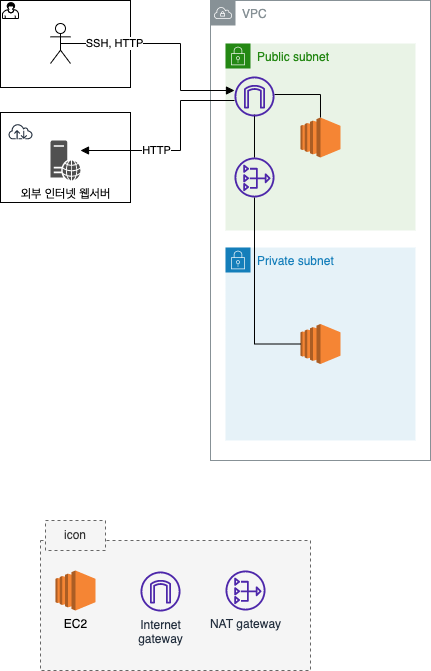

The diagram above was exported from draw.io. Its source (the exported page's mxGraphModel, read from the mxfile embedded in the PNG):
<mxGraphModel dx="991" dy="1554" grid="1" gridSize="10" guides="1" tooltips="1" connect="1" arrows="1" fold="1" page="1" pageScale="1" pageWidth="1169" pageHeight="827" math="0" shadow="0">
  <root>
    <mxCell id="0" />
    <mxCell id="1" parent="0" />
    <mxCell id="R6uI5N3SGkkTVIwYfBwB-4" value="" style="rounded=0;whiteSpace=wrap;html=1;" parent="1" vertex="1">
      <mxGeometry x="110" y="-568" width="130" height="90" as="geometry" />
    </mxCell>
    <mxCell id="R6uI5N3SGkkTVIwYfBwB-2" value="" style="points=[[0.25,0,0],[0.5,0,0],[0.75,0,0],[1,0.25,0],[1,0.5,0],[1,0.75,0],[0.75,1,0],[0.5,1,0],[0.25,1,0],[0,0.75,0],[0,0.5,0],[0,0.25,0]];shape=mxgraph.bpmn.task;whiteSpace=wrap;size=10;taskMarker=user;shadow=0;" parent="1" vertex="1">
      <mxGeometry x="110" y="-680" width="130" height="87" as="geometry" />
    </mxCell>
    <mxCell id="R6uI5N3SGkkTVIwYfBwB-3" value="" style="sketch=0;outlineConnect=0;fontColor=#232F3E;gradientColor=none;strokeColor=#232F3E;fillColor=#ffffff;dashed=0;verticalLabelPosition=bottom;verticalAlign=top;align=center;html=1;fontSize=12;fontStyle=0;aspect=fixed;shape=mxgraph.aws4.resourceIcon;resIcon=mxgraph.aws4.internet;" parent="1" vertex="1">
      <mxGeometry x="115" y="-564" width="30" height="30" as="geometry" />
    </mxCell>
    <mxCell id="R6uI5N3SGkkTVIwYfBwB-5" value="VPC" style="sketch=0;outlineConnect=0;gradientColor=none;html=1;whiteSpace=wrap;fontSize=12;fontStyle=0;shape=mxgraph.aws4.group;grIcon=mxgraph.aws4.group_vpc;strokeColor=#879196;fillColor=none;verticalAlign=top;align=left;spacingLeft=30;fontColor=#879196;dashed=0;" parent="1" vertex="1">
      <mxGeometry x="320" y="-680" width="220" height="460" as="geometry" />
    </mxCell>
    <mxCell id="R6uI5N3SGkkTVIwYfBwB-24" value="Public subnet" style="points=[[0,0],[0.25,0],[0.5,0],[0.75,0],[1,0],[1,0.25],[1,0.5],[1,0.75],[1,1],[0.75,1],[0.5,1],[0.25,1],[0,1],[0,0.75],[0,0.5],[0,0.25]];outlineConnect=0;gradientColor=none;html=1;whiteSpace=wrap;fontSize=12;fontStyle=0;container=1;pointerEvents=0;collapsible=0;recursiveResize=0;shape=mxgraph.aws4.group;grIcon=mxgraph.aws4.group_security_group;grStroke=0;strokeColor=#248814;fillColor=#E9F3E6;verticalAlign=top;align=left;spacingLeft=30;fontColor=#248814;dashed=0;" parent="1" vertex="1">
      <mxGeometry x="335" y="-637" width="190" height="187" as="geometry" />
    </mxCell>
    <mxCell id="R6uI5N3SGkkTVIwYfBwB-8" value="" style="outlineConnect=0;dashed=0;verticalLabelPosition=bottom;verticalAlign=top;align=center;html=1;shape=mxgraph.aws3.ec2;fillColor=#F58534;gradientColor=none;" parent="R6uI5N3SGkkTVIwYfBwB-24" vertex="1">
      <mxGeometry x="75" y="74" width="40" height="40" as="geometry" />
    </mxCell>
    <mxCell id="unLPfYza83evG2cnuupM-11" value="" style="sketch=0;outlineConnect=0;fontColor=#232F3E;gradientColor=none;fillColor=#4D27AA;strokeColor=none;dashed=0;verticalLabelPosition=bottom;verticalAlign=top;align=center;html=1;fontSize=12;fontStyle=0;aspect=fixed;pointerEvents=1;shape=mxgraph.aws4.nat_gateway;rounded=0;shadow=0;" parent="R6uI5N3SGkkTVIwYfBwB-24" vertex="1">
      <mxGeometry x="9" y="114" width="40" height="40" as="geometry" />
    </mxCell>
    <mxCell id="R6uI5N3SGkkTVIwYfBwB-17" style="edgeStyle=orthogonalEdgeStyle;rounded=0;orthogonalLoop=1;jettySize=auto;html=1;endArrow=block;endFill=1;" parent="1" source="unLPfYza83evG2cnuupM-9" target="R6uI5N3SGkkTVIwYfBwB-11" edge="1">
      <mxGeometry relative="1" as="geometry">
        <mxPoint x="300" y="-520" as="sourcePoint" />
        <mxPoint x="250" y="-560" as="targetPoint" />
        <Array as="points">
          <mxPoint x="290" y="-580" />
          <mxPoint x="290" y="-530" />
        </Array>
      </mxGeometry>
    </mxCell>
    <mxCell id="R6uI5N3SGkkTVIwYfBwB-19" value="HTTP" style="edgeLabel;html=1;align=center;verticalAlign=middle;resizable=0;points=[];" parent="R6uI5N3SGkkTVIwYfBwB-17" vertex="1" connectable="0">
      <mxGeometry x="-0.4497" y="1" relative="1" as="geometry">
        <mxPoint x="-26" y="47" as="offset" />
      </mxGeometry>
    </mxCell>
    <mxCell id="R6uI5N3SGkkTVIwYfBwB-20" style="edgeStyle=orthogonalEdgeStyle;rounded=0;orthogonalLoop=1;jettySize=auto;html=1;endArrow=none;endFill=0;" parent="1" target="R6uI5N3SGkkTVIwYfBwB-8" edge="1">
      <mxGeometry relative="1" as="geometry">
        <mxPoint x="384" y="-586" as="sourcePoint" />
      </mxGeometry>
    </mxCell>
    <mxCell id="R6uI5N3SGkkTVIwYfBwB-32" style="edgeStyle=orthogonalEdgeStyle;rounded=0;orthogonalLoop=1;jettySize=auto;html=1;endArrow=none;endFill=0;" parent="1" edge="1">
      <mxGeometry relative="1" as="geometry">
        <mxPoint x="364" y="-566" as="sourcePoint" />
        <mxPoint x="364" y="-530" as="targetPoint" />
      </mxGeometry>
    </mxCell>
    <mxCell id="R6uI5N3SGkkTVIwYfBwB-11" value="외부 인터넷 웹서버" style="sketch=0;pointerEvents=1;shadow=0;dashed=0;html=1;strokeColor=none;fillColor=#505050;labelPosition=center;verticalLabelPosition=bottom;verticalAlign=top;outlineConnect=0;align=center;shape=mxgraph.office.servers.web_server;" parent="1" vertex="1">
      <mxGeometry x="160" y="-540" width="30" height="40" as="geometry" />
    </mxCell>
    <mxCell id="R6uI5N3SGkkTVIwYfBwB-16" style="edgeStyle=orthogonalEdgeStyle;rounded=0;orthogonalLoop=1;jettySize=auto;html=1;exitX=0.5;exitY=0.5;exitDx=0;exitDy=0;exitPerimeter=0;endArrow=block;endFill=1;" parent="1" source="R6uI5N3SGkkTVIwYfBwB-14" target="unLPfYza83evG2cnuupM-9" edge="1">
      <mxGeometry relative="1" as="geometry">
        <Array as="points">
          <mxPoint x="290" y="-637" />
          <mxPoint x="290" y="-590" />
        </Array>
        <mxPoint x="344" y="-590" as="targetPoint" />
      </mxGeometry>
    </mxCell>
    <mxCell id="R6uI5N3SGkkTVIwYfBwB-18" value="SSH, HTTP" style="edgeLabel;html=1;align=center;verticalAlign=middle;resizable=0;points=[];" parent="R6uI5N3SGkkTVIwYfBwB-16" vertex="1" connectable="0">
      <mxGeometry x="-0.6034" y="1" relative="1" as="geometry">
        <mxPoint x="9" as="offset" />
      </mxGeometry>
    </mxCell>
    <mxCell id="R6uI5N3SGkkTVIwYfBwB-14" value="" style="shape=umlActor;verticalLabelPosition=bottom;verticalAlign=top;html=1;outlineConnect=0;" parent="1" vertex="1">
      <mxGeometry x="160" y="-657" width="20" height="40" as="geometry" />
    </mxCell>
    <mxCell id="R6uI5N3SGkkTVIwYfBwB-25" value="Private subnet" style="points=[[0,0],[0.25,0],[0.5,0],[0.75,0],[1,0],[1,0.25],[1,0.5],[1,0.75],[1,1],[0.75,1],[0.5,1],[0.25,1],[0,1],[0,0.75],[0,0.5],[0,0.25]];outlineConnect=0;gradientColor=none;html=1;whiteSpace=wrap;fontSize=12;fontStyle=0;container=1;pointerEvents=0;collapsible=0;recursiveResize=0;shape=mxgraph.aws4.group;grIcon=mxgraph.aws4.group_security_group;grStroke=0;strokeColor=#147EBA;fillColor=#E6F2F8;verticalAlign=top;align=left;spacingLeft=30;fontColor=#147EBA;dashed=0;" parent="1" vertex="1">
      <mxGeometry x="335" y="-433" width="190" height="193" as="geometry" />
    </mxCell>
    <mxCell id="R6uI5N3SGkkTVIwYfBwB-26" value="" style="outlineConnect=0;dashed=0;verticalLabelPosition=bottom;verticalAlign=top;align=center;html=1;shape=mxgraph.aws3.ec2;fillColor=#F58534;gradientColor=none;" parent="R6uI5N3SGkkTVIwYfBwB-25" vertex="1">
      <mxGeometry x="75" y="76.5" width="40" height="40" as="geometry" />
    </mxCell>
    <mxCell id="R6uI5N3SGkkTVIwYfBwB-27" value="" style="rounded=0;whiteSpace=wrap;html=1;fillColor=#f5f5f5;fontColor=#333333;strokeColor=#666666;dashed=1;" parent="1" vertex="1">
      <mxGeometry x="150" y="-140" width="270" height="130" as="geometry" />
    </mxCell>
    <mxCell id="R6uI5N3SGkkTVIwYfBwB-30" value="EC2" style="outlineConnect=0;dashed=0;verticalLabelPosition=bottom;verticalAlign=top;align=center;html=1;shape=mxgraph.aws3.ec2;fillColor=#F58534;gradientColor=none;" parent="1" vertex="1">
      <mxGeometry x="165" y="-110" width="40" height="40" as="geometry" />
    </mxCell>
    <mxCell id="R6uI5N3SGkkTVIwYfBwB-31" value="icon" style="text;html=1;strokeColor=#666666;fillColor=#f5f5f5;align=center;verticalAlign=middle;whiteSpace=wrap;rounded=0;fontColor=#333333;dashed=1;" parent="1" vertex="1">
      <mxGeometry x="155" y="-160" width="60" height="30" as="geometry" />
    </mxCell>
    <mxCell id="R6uI5N3SGkkTVIwYfBwB-33" style="edgeStyle=orthogonalEdgeStyle;rounded=0;orthogonalLoop=1;jettySize=auto;html=1;entryX=0;entryY=0.5;entryDx=0;entryDy=0;entryPerimeter=0;endArrow=none;endFill=0;" parent="1" source="unLPfYza83evG2cnuupM-11" target="R6uI5N3SGkkTVIwYfBwB-26" edge="1">
      <mxGeometry relative="1" as="geometry">
        <Array as="points">
          <mxPoint x="364" y="-336" />
        </Array>
        <mxPoint x="220" y="-360" as="sourcePoint" />
      </mxGeometry>
    </mxCell>
    <mxCell id="unLPfYza83evG2cnuupM-8" value="Internet&lt;br&gt;gateway" style="sketch=0;outlineConnect=0;fontColor=#232F3E;gradientColor=none;fillColor=#4D27AA;strokeColor=none;dashed=0;verticalLabelPosition=bottom;verticalAlign=top;align=center;html=1;fontSize=12;fontStyle=0;aspect=fixed;pointerEvents=1;shape=mxgraph.aws4.internet_gateway;rounded=0;shadow=0;" parent="1" vertex="1">
      <mxGeometry x="250" y="-109" width="40" height="40" as="geometry" />
    </mxCell>
    <mxCell id="unLPfYza83evG2cnuupM-9" value="" style="sketch=0;outlineConnect=0;fontColor=#232F3E;gradientColor=none;fillColor=#4D27AA;strokeColor=none;dashed=0;verticalLabelPosition=bottom;verticalAlign=top;align=center;html=1;fontSize=12;fontStyle=0;aspect=fixed;pointerEvents=1;shape=mxgraph.aws4.internet_gateway;rounded=0;shadow=0;" parent="1" vertex="1">
      <mxGeometry x="344" y="-604" width="40" height="40" as="geometry" />
    </mxCell>
    <mxCell id="unLPfYza83evG2cnuupM-10" value="NAT gateway" style="sketch=0;outlineConnect=0;fontColor=#232F3E;gradientColor=none;fillColor=#4D27AA;strokeColor=none;dashed=0;verticalLabelPosition=bottom;verticalAlign=top;align=center;html=1;fontSize=12;fontStyle=0;aspect=fixed;pointerEvents=1;shape=mxgraph.aws4.nat_gateway;rounded=0;shadow=0;" parent="1" vertex="1">
      <mxGeometry x="335" y="-110" width="40" height="40" as="geometry" />
    </mxCell>
    <mxCell id="unLPfYza83evG2cnuupM-12" value="" style="edgeStyle=orthogonalEdgeStyle;rounded=0;orthogonalLoop=1;jettySize=auto;html=1;endArrow=none;endFill=0;" parent="1" source="unLPfYza83evG2cnuupM-11" target="unLPfYza83evG2cnuupM-9" edge="1">
      <mxGeometry relative="1" as="geometry" />
    </mxCell>
  </root>
</mxGraphModel>